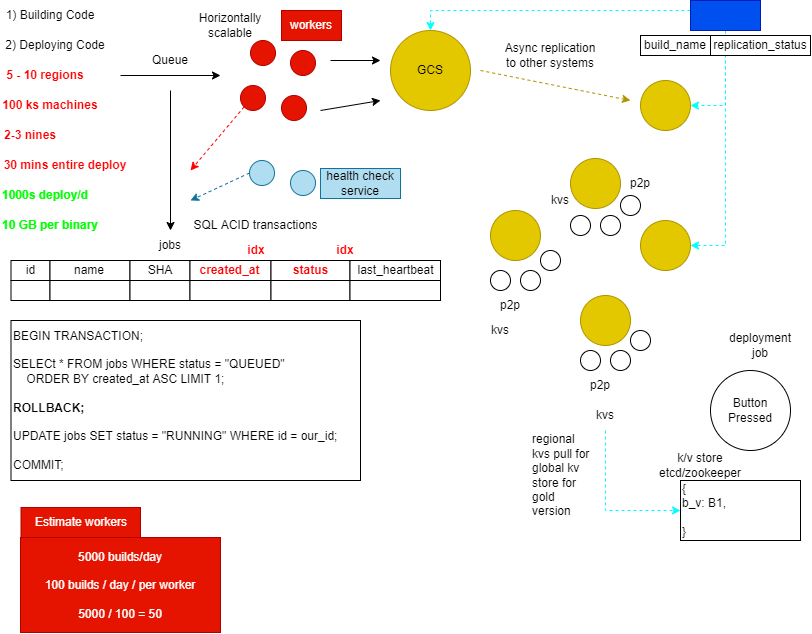

The diagram above was exported from draw.io. Its source (the exported page's mxGraphModel, read from the mxfile embedded in the PNG):
<mxGraphModel dx="865" dy="456" grid="1" gridSize="10" guides="1" tooltips="1" connect="1" arrows="1" fold="1" page="1" pageScale="1" pageWidth="827" pageHeight="1169" math="0" shadow="0">
  <root>
    <mxCell id="0" />
    <mxCell id="1" parent="0" />
    <mxCell id="Nkt7qIo6XTaMboXOJ-5g-16" value="1) Building Code" style="text;html=1;strokeColor=none;fillColor=none;align=center;verticalAlign=middle;whiteSpace=wrap;rounded=0;" vertex="1" parent="1">
      <mxGeometry width="100" height="30" as="geometry" />
    </mxCell>
    <mxCell id="Nkt7qIo6XTaMboXOJ-5g-17" value="2) Deploying Code" style="text;html=1;strokeColor=none;fillColor=none;align=center;verticalAlign=middle;whiteSpace=wrap;rounded=0;" vertex="1" parent="1">
      <mxGeometry y="30" width="110" height="30" as="geometry" />
    </mxCell>
    <mxCell id="Nkt7qIo6XTaMboXOJ-5g-18" value="5 - 10 regions" style="text;html=1;strokeColor=none;fillColor=none;align=center;verticalAlign=middle;whiteSpace=wrap;rounded=0;fontStyle=1;fontColor=#FF0000;" vertex="1" parent="1">
      <mxGeometry y="60" width="90" height="30" as="geometry" />
    </mxCell>
    <mxCell id="Nkt7qIo6XTaMboXOJ-5g-19" value="100 ks machines" style="text;html=1;strokeColor=none;fillColor=none;align=center;verticalAlign=middle;whiteSpace=wrap;rounded=0;fontStyle=1;fontColor=#FF0000;" vertex="1" parent="1">
      <mxGeometry y="90" width="100" height="30" as="geometry" />
    </mxCell>
    <mxCell id="Nkt7qIo6XTaMboXOJ-5g-20" value="2-3 nines" style="text;html=1;strokeColor=none;fillColor=none;align=center;verticalAlign=middle;whiteSpace=wrap;rounded=0;fontColor=#FF0000;fontStyle=1" vertex="1" parent="1">
      <mxGeometry y="120" width="60" height="30" as="geometry" />
    </mxCell>
    <mxCell id="Nkt7qIo6XTaMboXOJ-5g-21" value="30 mins entire deploy" style="text;html=1;strokeColor=none;fillColor=none;align=center;verticalAlign=middle;whiteSpace=wrap;rounded=0;fontColor=#FF0000;fontStyle=1" vertex="1" parent="1">
      <mxGeometry y="150" width="130" height="30" as="geometry" />
    </mxCell>
    <mxCell id="Nkt7qIo6XTaMboXOJ-5g-22" value="1000s deploy/d" style="text;html=1;strokeColor=none;fillColor=none;align=center;verticalAlign=middle;whiteSpace=wrap;rounded=0;fontColor=#00FF00;fontStyle=1" vertex="1" parent="1">
      <mxGeometry y="180" width="90" height="30" as="geometry" />
    </mxCell>
    <mxCell id="Nkt7qIo6XTaMboXOJ-5g-23" value="10 GB per binary" style="text;html=1;strokeColor=none;fillColor=none;align=center;verticalAlign=middle;whiteSpace=wrap;rounded=0;fontColor=#00FF00;fontStyle=1" vertex="1" parent="1">
      <mxGeometry y="210" width="100" height="30" as="geometry" />
    </mxCell>
    <mxCell id="Nkt7qIo6XTaMboXOJ-5g-24" value="&lt;font color=&quot;#000000&quot;&gt;Queue&lt;/font&gt;" style="text;html=1;strokeColor=none;fillColor=none;align=center;verticalAlign=middle;whiteSpace=wrap;rounded=0;fontColor=#00FF00;" vertex="1" parent="1">
      <mxGeometry x="140" y="45" width="60" height="30" as="geometry" />
    </mxCell>
    <mxCell id="Nkt7qIo6XTaMboXOJ-5g-25" value="" style="endArrow=classic;html=1;rounded=0;fontColor=#000000;" edge="1" parent="1">
      <mxGeometry width="50" height="50" relative="1" as="geometry">
        <mxPoint x="120" y="75" as="sourcePoint" />
        <mxPoint x="220" y="75" as="targetPoint" />
      </mxGeometry>
    </mxCell>
    <mxCell id="Nkt7qIo6XTaMboXOJ-5g-26" value="" style="ellipse;whiteSpace=wrap;html=1;aspect=fixed;fontColor=#ffffff;fillColor=#e51400;strokeColor=#B20000;" vertex="1" parent="1">
      <mxGeometry x="250" y="40" width="25" height="25" as="geometry" />
    </mxCell>
    <mxCell id="Nkt7qIo6XTaMboXOJ-5g-27" value="" style="ellipse;whiteSpace=wrap;html=1;aspect=fixed;fontColor=#ffffff;fillColor=#e51400;strokeColor=#B20000;" vertex="1" parent="1">
      <mxGeometry x="240" y="85" width="25" height="25" as="geometry" />
    </mxCell>
    <mxCell id="Nkt7qIo6XTaMboXOJ-5g-28" value="" style="ellipse;whiteSpace=wrap;html=1;aspect=fixed;fontColor=#ffffff;fillColor=#e51400;strokeColor=#B20000;" vertex="1" parent="1">
      <mxGeometry x="290" y="50" width="25" height="25" as="geometry" />
    </mxCell>
    <mxCell id="Nkt7qIo6XTaMboXOJ-5g-29" value="" style="ellipse;whiteSpace=wrap;html=1;aspect=fixed;fontColor=#ffffff;fillColor=#e51400;strokeColor=#B20000;" vertex="1" parent="1">
      <mxGeometry x="281" y="95" width="25" height="25" as="geometry" />
    </mxCell>
    <mxCell id="Nkt7qIo6XTaMboXOJ-5g-30" value="GCS" style="ellipse;whiteSpace=wrap;html=1;aspect=fixed;fontColor=#000000;fillColor=#e3c800;strokeColor=#B09500;" vertex="1" parent="1">
      <mxGeometry x="390" y="30" width="80" height="80" as="geometry" />
    </mxCell>
    <mxCell id="Nkt7qIo6XTaMboXOJ-5g-31" value="jobs" style="text;html=1;strokeColor=none;fillColor=none;align=center;verticalAlign=middle;whiteSpace=wrap;rounded=0;fontColor=#000000;" vertex="1" parent="1">
      <mxGeometry x="140" y="230" width="60" height="30" as="geometry" />
    </mxCell>
    <mxCell id="Nkt7qIo6XTaMboXOJ-5g-32" value="" style="endArrow=classic;html=1;rounded=0;fontColor=#000000;entryX=0.5;entryY=0;entryDx=0;entryDy=0;" edge="1" parent="1" target="Nkt7qIo6XTaMboXOJ-5g-31">
      <mxGeometry width="50" height="50" relative="1" as="geometry">
        <mxPoint x="170" y="90" as="sourcePoint" />
        <mxPoint x="170" y="170" as="targetPoint" />
      </mxGeometry>
    </mxCell>
    <mxCell id="Nkt7qIo6XTaMboXOJ-5g-33" value="id" style="rounded=0;whiteSpace=wrap;html=1;fontColor=#000000;" vertex="1" parent="1">
      <mxGeometry x="10.5" y="260" width="39" height="20" as="geometry" />
    </mxCell>
    <mxCell id="Nkt7qIo6XTaMboXOJ-5g-35" value="name" style="rounded=0;whiteSpace=wrap;html=1;fontColor=#000000;" vertex="1" parent="1">
      <mxGeometry x="49.5" y="260" width="80" height="20" as="geometry" />
    </mxCell>
    <mxCell id="Nkt7qIo6XTaMboXOJ-5g-36" value="SHA" style="rounded=0;whiteSpace=wrap;html=1;fontColor=#000000;" vertex="1" parent="1">
      <mxGeometry x="129.5" y="260" width="60" height="20" as="geometry" />
    </mxCell>
    <mxCell id="Nkt7qIo6XTaMboXOJ-5g-37" value="&lt;b&gt;&lt;font color=&quot;#ff0000&quot;&gt;created_at&lt;/font&gt;&lt;/b&gt;" style="rounded=0;whiteSpace=wrap;html=1;fontColor=#000000;" vertex="1" parent="1">
      <mxGeometry x="189.5" y="260" width="81" height="20" as="geometry" />
    </mxCell>
    <mxCell id="Nkt7qIo6XTaMboXOJ-5g-38" value="&lt;b&gt;&lt;font color=&quot;#ff0000&quot;&gt;status&lt;/font&gt;&lt;/b&gt;" style="rounded=0;whiteSpace=wrap;html=1;fontColor=#000000;" vertex="1" parent="1">
      <mxGeometry x="270.5" y="260" width="79" height="20" as="geometry" />
    </mxCell>
    <mxCell id="Nkt7qIo6XTaMboXOJ-5g-39" value="" style="rounded=0;whiteSpace=wrap;html=1;fontColor=#000000;" vertex="1" parent="1">
      <mxGeometry x="10.5" y="280" width="39" height="20" as="geometry" />
    </mxCell>
    <mxCell id="Nkt7qIo6XTaMboXOJ-5g-40" value="" style="rounded=0;whiteSpace=wrap;html=1;fontColor=#000000;" vertex="1" parent="1">
      <mxGeometry x="49.5" y="280" width="80" height="20" as="geometry" />
    </mxCell>
    <mxCell id="Nkt7qIo6XTaMboXOJ-5g-41" value="" style="rounded=0;whiteSpace=wrap;html=1;fontColor=#000000;" vertex="1" parent="1">
      <mxGeometry x="129.5" y="280" width="60" height="20" as="geometry" />
    </mxCell>
    <mxCell id="Nkt7qIo6XTaMboXOJ-5g-42" value="" style="rounded=0;whiteSpace=wrap;html=1;fontColor=#000000;" vertex="1" parent="1">
      <mxGeometry x="189.5" y="280" width="81" height="20" as="geometry" />
    </mxCell>
    <mxCell id="Nkt7qIo6XTaMboXOJ-5g-43" value="" style="rounded=0;whiteSpace=wrap;html=1;fontColor=#000000;" vertex="1" parent="1">
      <mxGeometry x="270.5" y="280" width="79" height="20" as="geometry" />
    </mxCell>
    <mxCell id="Nkt7qIo6XTaMboXOJ-5g-44" value="SQL ACID transactions" style="text;html=1;strokeColor=none;fillColor=none;align=center;verticalAlign=middle;whiteSpace=wrap;rounded=0;fontColor=#000000;" vertex="1" parent="1">
      <mxGeometry x="189.5" y="210" width="130.5" height="30" as="geometry" />
    </mxCell>
    <mxCell id="Nkt7qIo6XTaMboXOJ-5g-45" value="BEGIN TRANSACTION;&lt;br&gt;&lt;br&gt;SELECt * FROM jobs WHERE status = &quot;QUEUED&quot;&amp;nbsp;&lt;br&gt;&amp;nbsp; &amp;nbsp; ORDER BY created_at ASC LIMIT 1;&lt;br&gt;&lt;br&gt;&lt;b&gt;ROLLBACK;&lt;br&gt;&lt;/b&gt;&lt;br&gt;UPDATE jobs SET status = &quot;RUNNING&quot; WHERE id = our_id;&lt;br&gt;&lt;br&gt;COMMIT;" style="rounded=0;whiteSpace=wrap;html=1;fontColor=#000000;align=left;" vertex="1" parent="1">
      <mxGeometry x="10.5" y="320" width="349.5" height="160" as="geometry" />
    </mxCell>
    <mxCell id="Nkt7qIo6XTaMboXOJ-5g-46" value="&lt;b&gt;&lt;font color=&quot;#ff0000&quot;&gt;idx&lt;/font&gt;&lt;/b&gt;" style="text;html=1;strokeColor=none;fillColor=none;align=center;verticalAlign=middle;whiteSpace=wrap;rounded=0;fontColor=#000000;" vertex="1" parent="1">
      <mxGeometry x="330" y="240" width="30" height="20" as="geometry" />
    </mxCell>
    <mxCell id="Nkt7qIo6XTaMboXOJ-5g-47" value="&lt;b&gt;&lt;font color=&quot;#ff0000&quot;&gt;idx&lt;/font&gt;&lt;/b&gt;" style="text;html=1;strokeColor=none;fillColor=none;align=center;verticalAlign=middle;whiteSpace=wrap;rounded=0;fontColor=#000000;" vertex="1" parent="1">
      <mxGeometry x="240.5" y="240" width="30" height="20" as="geometry" />
    </mxCell>
    <mxCell id="Nkt7qIo6XTaMboXOJ-5g-48" value="" style="endArrow=classic;html=1;rounded=0;fontColor=#FF0000;" edge="1" parent="1">
      <mxGeometry width="50" height="50" relative="1" as="geometry">
        <mxPoint x="330" y="60" as="sourcePoint" />
        <mxPoint x="380" y="60" as="targetPoint" />
      </mxGeometry>
    </mxCell>
    <mxCell id="Nkt7qIo6XTaMboXOJ-5g-49" value="" style="endArrow=classic;html=1;rounded=0;fontColor=#FF0000;" edge="1" parent="1">
      <mxGeometry width="50" height="50" relative="1" as="geometry">
        <mxPoint x="320" y="110" as="sourcePoint" />
        <mxPoint x="380" y="100" as="targetPoint" />
      </mxGeometry>
    </mxCell>
    <mxCell id="Nkt7qIo6XTaMboXOJ-5g-50" value="" style="ellipse;whiteSpace=wrap;html=1;aspect=fixed;fillColor=#b1ddf0;strokeColor=#10739e;" vertex="1" parent="1">
      <mxGeometry x="249" y="160" width="25" height="25" as="geometry" />
    </mxCell>
    <mxCell id="Nkt7qIo6XTaMboXOJ-5g-51" value="" style="ellipse;whiteSpace=wrap;html=1;aspect=fixed;fillColor=#b1ddf0;strokeColor=#10739e;" vertex="1" parent="1">
      <mxGeometry x="290" y="170" width="25" height="25" as="geometry" />
    </mxCell>
    <mxCell id="Nkt7qIo6XTaMboXOJ-5g-52" value="last_heartbeat" style="rounded=0;whiteSpace=wrap;html=1;fontColor=#000000;" vertex="1" parent="1">
      <mxGeometry x="349.5" y="260" width="90.5" height="20" as="geometry" />
    </mxCell>
    <mxCell id="Nkt7qIo6XTaMboXOJ-5g-53" value="" style="rounded=0;whiteSpace=wrap;html=1;fontColor=#000000;" vertex="1" parent="1">
      <mxGeometry x="349.5" y="280" width="90.5" height="20" as="geometry" />
    </mxCell>
    <mxCell id="Nkt7qIo6XTaMboXOJ-5g-54" value="" style="endArrow=classic;html=1;rounded=0;fontColor=#000000;exitX=0;exitY=1;exitDx=0;exitDy=0;dashed=1;strokeColor=#FF0000;" edge="1" parent="1" source="Nkt7qIo6XTaMboXOJ-5g-27">
      <mxGeometry width="50" height="50" relative="1" as="geometry">
        <mxPoint x="230" y="110" as="sourcePoint" />
        <mxPoint x="190" y="170" as="targetPoint" />
      </mxGeometry>
    </mxCell>
    <mxCell id="Nkt7qIo6XTaMboXOJ-5g-55" value="" style="endArrow=classic;html=1;rounded=0;dashed=1;fontColor=#000000;strokeColor=#10739e;exitX=0;exitY=0.5;exitDx=0;exitDy=0;fillColor=#b1ddf0;" edge="1" parent="1" source="Nkt7qIo6XTaMboXOJ-5g-50">
      <mxGeometry width="50" height="50" relative="1" as="geometry">
        <mxPoint x="380" y="230" as="sourcePoint" />
        <mxPoint x="190" y="200" as="targetPoint" />
      </mxGeometry>
    </mxCell>
    <mxCell id="Nkt7qIo6XTaMboXOJ-5g-56" value="health check service" style="text;html=1;strokeColor=#10739e;fillColor=#b1ddf0;align=center;verticalAlign=middle;whiteSpace=wrap;rounded=0;" vertex="1" parent="1">
      <mxGeometry x="320" y="168" width="80" height="30" as="geometry" />
    </mxCell>
    <mxCell id="Nkt7qIo6XTaMboXOJ-5g-58" value="Estimate workers" style="text;html=1;strokeColor=#B20000;fillColor=#e51400;align=center;verticalAlign=middle;whiteSpace=wrap;rounded=0;fontColor=#ffffff;" vertex="1" parent="1">
      <mxGeometry x="20.5" y="507" width="119.5" height="30" as="geometry" />
    </mxCell>
    <mxCell id="Nkt7qIo6XTaMboXOJ-5g-59" value="5000 builds/day&lt;br&gt;&lt;br&gt;100 builds / day / per worker&lt;br&gt;&lt;br&gt;5000 / 100 = 50" style="rounded=0;whiteSpace=wrap;html=1;fontColor=#ffffff;fillColor=#e51400;strokeColor=#B20000;" vertex="1" parent="1">
      <mxGeometry x="20" y="537" width="200" height="95" as="geometry" />
    </mxCell>
    <mxCell id="Nkt7qIo6XTaMboXOJ-5g-61" value="workers" style="text;html=1;strokeColor=#B20000;fillColor=#e51400;align=center;verticalAlign=middle;whiteSpace=wrap;rounded=0;fontColor=#ffffff;" vertex="1" parent="1">
      <mxGeometry x="281" y="10" width="60" height="30" as="geometry" />
    </mxCell>
    <mxCell id="Nkt7qIo6XTaMboXOJ-5g-62" value="Horizontally scalable" style="text;html=1;strokeColor=none;fillColor=none;align=center;verticalAlign=middle;whiteSpace=wrap;rounded=0;fontColor=#000000;" vertex="1" parent="1">
      <mxGeometry x="200" y="10" width="60" height="30" as="geometry" />
    </mxCell>
    <mxCell id="Nkt7qIo6XTaMboXOJ-5g-66" value="" style="ellipse;whiteSpace=wrap;html=1;aspect=fixed;fontColor=#000000;fillColor=#e3c800;strokeColor=#B09500;" vertex="1" parent="1">
      <mxGeometry x="640" y="80" width="50" height="50" as="geometry" />
    </mxCell>
    <mxCell id="Nkt7qIo6XTaMboXOJ-5g-68" value="" style="endArrow=classic;html=1;rounded=0;dashed=1;fontColor=#000000;strokeColor=#B09500;fillColor=#e3c800;" edge="1" parent="1">
      <mxGeometry width="50" height="50" relative="1" as="geometry">
        <mxPoint x="480" y="70" as="sourcePoint" />
        <mxPoint x="630" y="100" as="targetPoint" />
      </mxGeometry>
    </mxCell>
    <mxCell id="Nkt7qIo6XTaMboXOJ-5g-69" value="Async replication to other systems" style="text;html=1;strokeColor=none;fillColor=none;align=center;verticalAlign=middle;whiteSpace=wrap;rounded=0;fontColor=#000000;" vertex="1" parent="1">
      <mxGeometry x="500" y="40" width="100" height="30" as="geometry" />
    </mxCell>
    <mxCell id="Nkt7qIo6XTaMboXOJ-5g-71" value="" style="ellipse;whiteSpace=wrap;html=1;aspect=fixed;fontColor=#000000;fillColor=#e3c800;strokeColor=#B09500;" vertex="1" parent="1">
      <mxGeometry x="570" y="158" width="50" height="50" as="geometry" />
    </mxCell>
    <mxCell id="Nkt7qIo6XTaMboXOJ-5g-72" value="" style="ellipse;whiteSpace=wrap;html=1;aspect=fixed;fontColor=#000000;fillColor=#e3c800;strokeColor=#B09500;" vertex="1" parent="1">
      <mxGeometry x="640" y="220" width="50" height="50" as="geometry" />
    </mxCell>
    <mxCell id="Nkt7qIo6XTaMboXOJ-5g-73" value="" style="ellipse;whiteSpace=wrap;html=1;aspect=fixed;fontColor=#000000;fillColor=#e3c800;strokeColor=#B09500;" vertex="1" parent="1">
      <mxGeometry x="490" y="210" width="50" height="50" as="geometry" />
    </mxCell>
    <mxCell id="Nkt7qIo6XTaMboXOJ-5g-74" value="" style="ellipse;whiteSpace=wrap;html=1;aspect=fixed;fontColor=#000000;fillColor=#e3c800;strokeColor=#B09500;" vertex="1" parent="1">
      <mxGeometry x="580" y="295" width="50" height="50" as="geometry" />
    </mxCell>
    <mxCell id="Nkt7qIo6XTaMboXOJ-5g-78" style="edgeStyle=orthogonalEdgeStyle;rounded=0;orthogonalLoop=1;jettySize=auto;html=1;entryX=0.5;entryY=0;entryDx=0;entryDy=0;dashed=1;fontColor=#000000;strokeColor=#00FFFF;" edge="1" parent="1" source="Nkt7qIo6XTaMboXOJ-5g-75" target="Nkt7qIo6XTaMboXOJ-5g-30">
      <mxGeometry relative="1" as="geometry">
        <Array as="points">
          <mxPoint x="430" y="10" />
        </Array>
      </mxGeometry>
    </mxCell>
    <mxCell id="Nkt7qIo6XTaMboXOJ-5g-79" style="edgeStyle=orthogonalEdgeStyle;rounded=0;orthogonalLoop=1;jettySize=auto;html=1;exitX=0.5;exitY=1;exitDx=0;exitDy=0;entryX=1;entryY=0.5;entryDx=0;entryDy=0;dashed=1;fontColor=#000000;strokeColor=#00FFFF;" edge="1" parent="1" source="Nkt7qIo6XTaMboXOJ-5g-75" target="Nkt7qIo6XTaMboXOJ-5g-66">
      <mxGeometry relative="1" as="geometry" />
    </mxCell>
    <mxCell id="Nkt7qIo6XTaMboXOJ-5g-80" style="edgeStyle=orthogonalEdgeStyle;rounded=0;orthogonalLoop=1;jettySize=auto;html=1;exitX=0.5;exitY=1;exitDx=0;exitDy=0;entryX=1;entryY=0.5;entryDx=0;entryDy=0;dashed=1;fontColor=#000000;strokeColor=#00FFFF;" edge="1" parent="1" source="Nkt7qIo6XTaMboXOJ-5g-75" target="Nkt7qIo6XTaMboXOJ-5g-72">
      <mxGeometry relative="1" as="geometry" />
    </mxCell>
    <mxCell id="Nkt7qIo6XTaMboXOJ-5g-75" value="" style="rounded=0;whiteSpace=wrap;html=1;fontColor=#ffffff;fillColor=#0050ef;strokeColor=#001DBC;" vertex="1" parent="1">
      <mxGeometry x="690" width="70" height="30" as="geometry" />
    </mxCell>
    <mxCell id="Nkt7qIo6XTaMboXOJ-5g-76" value="build_name" style="rounded=0;whiteSpace=wrap;html=1;fontColor=#000000;" vertex="1" parent="1">
      <mxGeometry x="640" y="35" width="70" height="20" as="geometry" />
    </mxCell>
    <mxCell id="Nkt7qIo6XTaMboXOJ-5g-77" value="replication_status" style="rounded=0;whiteSpace=wrap;html=1;fontColor=#000000;" vertex="1" parent="1">
      <mxGeometry x="710" y="35" width="100" height="20" as="geometry" />
    </mxCell>
    <mxCell id="Nkt7qIo6XTaMboXOJ-5g-81" value="" style="ellipse;whiteSpace=wrap;html=1;aspect=fixed;fontColor=#000000;" vertex="1" parent="1">
      <mxGeometry x="490" y="270" width="20" height="20" as="geometry" />
    </mxCell>
    <mxCell id="Nkt7qIo6XTaMboXOJ-5g-82" value="" style="ellipse;whiteSpace=wrap;html=1;aspect=fixed;fontColor=#000000;" vertex="1" parent="1">
      <mxGeometry x="520" y="270" width="20" height="20" as="geometry" />
    </mxCell>
    <mxCell id="Nkt7qIo6XTaMboXOJ-5g-83" value="" style="ellipse;whiteSpace=wrap;html=1;aspect=fixed;fontColor=#000000;" vertex="1" parent="1">
      <mxGeometry x="540" y="250" width="20" height="20" as="geometry" />
    </mxCell>
    <mxCell id="Nkt7qIo6XTaMboXOJ-5g-84" value="p2p" style="text;html=1;strokeColor=none;fillColor=none;align=center;verticalAlign=middle;whiteSpace=wrap;rounded=0;fontColor=#000000;" vertex="1" parent="1">
      <mxGeometry x="480" y="290" width="60" height="30" as="geometry" />
    </mxCell>
    <mxCell id="Nkt7qIo6XTaMboXOJ-5g-85" value="" style="ellipse;whiteSpace=wrap;html=1;aspect=fixed;fontColor=#000000;" vertex="1" parent="1">
      <mxGeometry x="580" y="350" width="20" height="20" as="geometry" />
    </mxCell>
    <mxCell id="Nkt7qIo6XTaMboXOJ-5g-86" value="" style="ellipse;whiteSpace=wrap;html=1;aspect=fixed;fontColor=#000000;" vertex="1" parent="1">
      <mxGeometry x="610" y="350" width="20" height="20" as="geometry" />
    </mxCell>
    <mxCell id="Nkt7qIo6XTaMboXOJ-5g-87" value="" style="ellipse;whiteSpace=wrap;html=1;aspect=fixed;fontColor=#000000;" vertex="1" parent="1">
      <mxGeometry x="630" y="330" width="20" height="20" as="geometry" />
    </mxCell>
    <mxCell id="Nkt7qIo6XTaMboXOJ-5g-88" value="p2p" style="text;html=1;strokeColor=none;fillColor=none;align=center;verticalAlign=middle;whiteSpace=wrap;rounded=0;fontColor=#000000;" vertex="1" parent="1">
      <mxGeometry x="570" y="370" width="60" height="30" as="geometry" />
    </mxCell>
    <mxCell id="Nkt7qIo6XTaMboXOJ-5g-89" value="" style="ellipse;whiteSpace=wrap;html=1;aspect=fixed;fontColor=#000000;" vertex="1" parent="1">
      <mxGeometry x="570" y="215" width="20" height="20" as="geometry" />
    </mxCell>
    <mxCell id="Nkt7qIo6XTaMboXOJ-5g-90" value="" style="ellipse;whiteSpace=wrap;html=1;aspect=fixed;fontColor=#000000;" vertex="1" parent="1">
      <mxGeometry x="600" y="215" width="20" height="20" as="geometry" />
    </mxCell>
    <mxCell id="Nkt7qIo6XTaMboXOJ-5g-91" value="" style="ellipse;whiteSpace=wrap;html=1;aspect=fixed;fontColor=#000000;" vertex="1" parent="1">
      <mxGeometry x="620" y="195" width="20" height="20" as="geometry" />
    </mxCell>
    <mxCell id="Nkt7qIo6XTaMboXOJ-5g-92" value="p2p" style="text;html=1;strokeColor=none;fillColor=none;align=center;verticalAlign=middle;whiteSpace=wrap;rounded=0;fontColor=#000000;" vertex="1" parent="1">
      <mxGeometry x="610" y="167.5" width="60" height="30" as="geometry" />
    </mxCell>
    <mxCell id="Nkt7qIo6XTaMboXOJ-5g-93" value="Button&lt;br&gt;Pressed" style="ellipse;whiteSpace=wrap;html=1;aspect=fixed;fontColor=#000000;" vertex="1" parent="1">
      <mxGeometry x="710" y="370" width="80" height="80" as="geometry" />
    </mxCell>
    <mxCell id="Nkt7qIo6XTaMboXOJ-5g-94" value="deployment&lt;br&gt;job" style="text;html=1;strokeColor=none;fillColor=none;align=center;verticalAlign=middle;whiteSpace=wrap;rounded=0;fontColor=#000000;" vertex="1" parent="1">
      <mxGeometry x="730" y="330" width="60" height="30" as="geometry" />
    </mxCell>
    <mxCell id="Nkt7qIo6XTaMboXOJ-5g-96" value="{&lt;br&gt;b_v: B1,&lt;br&gt;&lt;br&gt;}" style="rounded=0;whiteSpace=wrap;html=1;fontColor=#000000;align=left;" vertex="1" parent="1">
      <mxGeometry x="680" y="480" width="120" height="60" as="geometry" />
    </mxCell>
    <mxCell id="Nkt7qIo6XTaMboXOJ-5g-97" value="k/v store etcd/zookeeper" style="text;html=1;strokeColor=none;fillColor=none;align=center;verticalAlign=middle;whiteSpace=wrap;rounded=0;fontColor=#000000;" vertex="1" parent="1">
      <mxGeometry x="670" y="450" width="60" height="30" as="geometry" />
    </mxCell>
    <mxCell id="Nkt7qIo6XTaMboXOJ-5g-98" value="kvs" style="text;html=1;strokeColor=none;fillColor=none;align=center;verticalAlign=middle;whiteSpace=wrap;rounded=0;fontColor=#000000;" vertex="1" parent="1">
      <mxGeometry x="470" y="315" width="60" height="30" as="geometry" />
    </mxCell>
    <mxCell id="Nkt7qIo6XTaMboXOJ-5g-103" style="edgeStyle=orthogonalEdgeStyle;rounded=0;orthogonalLoop=1;jettySize=auto;html=1;entryX=0;entryY=0.5;entryDx=0;entryDy=0;dashed=1;fontColor=#000000;strokeColor=#00FFFF;" edge="1" parent="1" source="Nkt7qIo6XTaMboXOJ-5g-99" target="Nkt7qIo6XTaMboXOJ-5g-96">
      <mxGeometry relative="1" as="geometry">
        <Array as="points">
          <mxPoint x="605" y="510" />
        </Array>
      </mxGeometry>
    </mxCell>
    <mxCell id="Nkt7qIo6XTaMboXOJ-5g-99" value="kvs" style="text;html=1;strokeColor=none;fillColor=none;align=center;verticalAlign=middle;whiteSpace=wrap;rounded=0;fontColor=#000000;" vertex="1" parent="1">
      <mxGeometry x="575" y="400" width="60" height="30" as="geometry" />
    </mxCell>
    <mxCell id="Nkt7qIo6XTaMboXOJ-5g-100" value="kvs" style="text;html=1;strokeColor=none;fillColor=none;align=center;verticalAlign=middle;whiteSpace=wrap;rounded=0;fontColor=#000000;" vertex="1" parent="1">
      <mxGeometry x="530" y="185" width="60" height="30" as="geometry" />
    </mxCell>
    <mxCell id="Nkt7qIo6XTaMboXOJ-5g-101" value="regional kvs pull for global kv store for gold version" style="text;html=1;strokeColor=none;fillColor=none;align=left;verticalAlign=middle;whiteSpace=wrap;rounded=0;fontColor=#000000;" vertex="1" parent="1">
      <mxGeometry x="530" y="420" width="60" height="110" as="geometry" />
    </mxCell>
  </root>
</mxGraphModel>